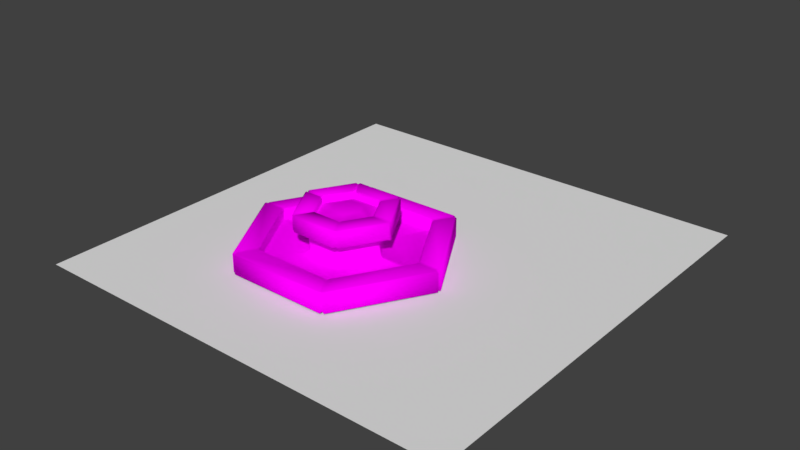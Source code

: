 # Source: school.blend  (saved by Blender 2.78.0; exported with 4.5.12 LTS)
import bpy
from mathutils import Matrix  # noqa: F401  (used for matrix-valued properties, if any)

bpy.ops.wm.read_factory_settings(use_empty=True)
scene = bpy.context.scene
scene.name = 'Scene'

# ---- collections
col_collection_1 = bpy.data.collections.new('Collection 1'); scene.collection.children.link(col_collection_1)
col_collection_9 = bpy.data.collections.new('Collection 9'); scene.collection.children.link(col_collection_9)

# ---- images (referenced by path relative to the original .blend; pixels are not part of the script)
import os
ASSET_DIR = os.environ.get("B2B_ASSET_DIR", "")  # directory of the original .blend (textures are referenced by path, not embedded)
HERE = os.path.dirname(os.path.abspath(__file__))  # packed textures are extracted next to this script under _unpacked/

def load_image(name, relpath, width, height, colorspace="sRGB"):
    """Load a texture the original file referenced (path relative to the .blend, or extracted next to this script)."""
    p = next((c for c in (os.path.join(HERE, relpath), os.path.join(ASSET_DIR, relpath)) if relpath and os.path.exists(c)), "")
    if p:
        img = bpy.data.images.load(p, check_existing=True)
        img.name = name
    else:  # same state as the original file: an image datablock whose file is absent (Cycles renders it pink)
        img = bpy.data.images.new(name, width, height)
        img.source = "FILE"
        img.filepath = "//" + (relpath or name)
    img.colorspace_settings.name = colorspace
    return img
img_ao = load_image('AO', '', 512, 512, 'sRGB')

# ---- materials (node trees are filled in below, after node groups)
mat_cycles = bpy.data.materials.new('cycles')
mat_cycles.alpha_threshold = 0.0
mat_cycles.roughness = 0.5

# ---- material node trees
mat_cycles.use_nodes = True; mat_cycles.node_tree.nodes.clear()
_N = mat_cycles.node_tree.nodes; _L = mat_cycles.node_tree.links
n0 = _N.new('ShaderNodeOutputMaterial'); n0.name = 'Material Output'; n0.location = (300, 300)
n1 = _N.new('ShaderNodeBsdfDiffuse'); n1.name = 'Diffuse BSDF'; n1.location = (10, 300)
n2 = _N.new('ShaderNodeTexImage'); n2.name = 'Image Texture'; n2.location = (-180, 300)
n2.width = 140
n2.image = img_ao
_L.new(n1.outputs[0], n0.inputs[0])
_L.new(n2.outputs[0], n1.inputs[0])
n0.is_active_output = True

# ---- world
world_world = bpy.data.worlds.new('World'); scene.world = world_world
world_world.color = (0.05088, 0.05088, 0.05088)
world_world.use_sun_shadow = False
world_world.sun_shadow_jitter_overblur = 0.0
world_world.cycles.sampling_method = 'MANUAL'

# ---- meshes
me_cylinder = bpy.data.meshes.new('Cylinder')
me_cylinder.from_pydata([(0.3532, 0.2039, 1.048), (1.5e-07, 0.4078, 1.048), (0.3532, -0.2039, 1.048), (2.302e-08, -0.4078, 1.048), (-0.3532, -0.2039, 1.048), (-0.3532, 0.2039, 1.048), (0.7109, 0.4104, 0.914), (1.5e-07, 0.8208, 0.914), (0.7109, -0.4104, 0.914), (-1.252e-08, -0.8208, 0.914), (-0.7109, -0.4104, 0.914), (-0.7109, 0.4104, 0.914), (0.8427, 0.5505, 0.6), (0.8981, 0.4545, 0.6), (-0.05541, 1.005, 0.6), (0.05541, 1.005, 0.6), (0.8981, -0.4545, 0.6), (0.8427, -0.5505, 0.6), (0.05541, -1.005, 0.6), (-0.05541, -1.005, 0.6), (-0.8427, -0.5505, 0.6), (-0.8981, -0.4545, 0.6), (-0.8981, 0.4545, 0.6), (-0.8427, 0.5505, 0.6), (-0.05541, 2.922, -0.3), (0.05541, 2.891, -0.2625), (-0.05541, 2.968, -0.26), (0.05541, 2.932, -0.2265), (0.05541, 2.35, 0.2775), (-0.05541, 2.321, 0.3), (-0.05541, 2.275, 0.26), (0.05541, 2.309, 0.2415), (2.503, 1.509, -0.3), (2.558, 1.413, -0.3), (2.543, 1.532, -0.26), (2.598, 1.436, -0.26), (1.943, 1.186, 0.26), (1.998, 1.09, 0.26), (2.038, 1.113, 0.3), (1.983, 1.209, 0.3), (2.558, -1.413, -0.3), (2.503, -1.509, -0.3), (2.598, -1.436, -0.26), (2.543, -1.532, -0.26), (1.998, -1.09, 0.26), (1.943, -1.186, 0.26), (1.983, -1.209, 0.3), (2.038, -1.113, 0.3), (0.05541, -2.922, -0.3), (-0.05541, -2.922, -0.3), (0.05541, -2.968, -0.26), (-0.05541, -2.968, -0.26), (0.05541, -2.275, 0.26), (-0.05541, -2.275, 0.26), (-0.05541, -2.321, 0.3), (0.05541, -2.321, 0.3), (-2.503, -1.509, -0.3), (-2.558, -1.413, -0.3), (-2.543, -1.532, -0.26), (-2.598, -1.436, -0.26), (-1.943, -1.186, 0.26), (-1.998, -1.09, 0.26), (-2.038, -1.113, 0.3), (-1.983, -1.209, 0.3), (-2.558, 1.413, -0.3), (-2.476, 1.493, -0.2625), (-2.598, 1.436, -0.26), (-2.512, 1.514, -0.2265), (-1.998, 1.09, 0.26), (-1.972, 1.202, 0.2415), (-2.008, 1.223, 0.2775), (-2.038, 1.113, 0.3), (2.503, 1.509, 0.3), (2.558, 1.413, 0.3), (2.598, 1.436, 0.26), (2.543, 1.532, 0.26), (0.05541, 2.932, 0.2415), (-0.05541, 2.968, 0.26), (-0.05541, 2.922, 0.3), (0.05541, 2.891, 0.2775), (2.558, -1.413, 0.3), (2.503, -1.509, 0.3), (2.543, -1.532, 0.26), (2.598, -1.436, 0.26), (0.05541, -2.922, 0.3), (-0.05541, -2.922, 0.3), (-0.05541, -2.968, 0.26), (0.05541, -2.968, 0.26), (-2.503, -1.509, 0.3), (-2.558, -1.413, 0.3), (-2.598, -1.436, 0.26), (-2.543, -1.532, 0.26), (-2.558, 1.413, 0.3), (-2.476, 1.493, 0.2775), (-2.512, 1.514, 0.2415), (-2.598, 1.436, 0.26), (0.8427, 0.5505, 0.04), (0.8981, 0.4545, 0.04), (0.9381, 0.4776, 0.003617), (0.8827, 0.5736, 0.003617), (0.05541, 1.051, 0.003617), (-0.05541, 1.051, 0.003617), (-0.05541, 1.005, 0.04), (0.05541, 1.005, 0.04), (0.8981, -0.4545, 0.04), (0.8427, -0.5505, 0.04), (0.8827, -0.5736, 0.003617), (0.9381, -0.4776, 0.003617), (0.05541, -1.005, 0.04), (-0.05541, -1.005, 0.04), (-0.05541, -1.051, 0.003617), (0.05541, -1.051, 0.003617), (-0.8427, -0.5505, 0.04), (-0.8981, -0.4545, 0.04), (-0.9381, -0.4776, 0.003617), (-0.8827, -0.5736, 0.003617), (-0.8981, 0.4545, 0.04), (-0.8427, 0.5505, 0.04), (-0.8827, 0.5736, 0.003617), (-0.9381, 0.4776, 0.003617), (1.903, 1.162, 0.003617), (1.958, 1.067, 0.003617), (1.998, 1.09, 0.04), (1.943, 1.186, 0.04), (0.05541, 2.309, 0.0435), (-0.05541, 2.275, 0.04), (-0.05541, 2.229, 0.003617), (0.05541, 2.267, 0.00365), (1.958, -1.067, 0.003617), (1.903, -1.162, 0.003617), (1.943, -1.186, 0.04), (1.998, -1.09, 0.04), (0.05541, -2.229, 0.003617), (-0.05541, -2.229, 0.003617), (-0.05541, -2.275, 0.04), (0.05541, -2.275, 0.04), (-1.903, -1.162, 0.003617), (-1.958, -1.067, 0.003617), (-1.998, -1.09, 0.04), (-1.943, -1.186, 0.04), (-1.958, 1.067, 0.003617), (-1.936, 1.182, 0.00365), (-1.972, 1.202, 0.0435), (-1.998, 1.09, 0.04), (1.193, 0.7527, 0.64), (1.248, 0.6567, 0.64), (1.208, 0.6336, 0.6), (1.153, 0.7296, 0.6), (0.05541, 1.363, 0.6), (-0.05541, 1.363, 0.6), (-0.05541, 1.409, 0.64), (0.05541, 1.409, 0.64), (1.248, -0.6567, 0.64), (1.193, -0.7527, 0.64), (1.153, -0.7296, 0.6), (1.208, -0.6336, 0.6), (0.05541, -1.409, 0.64), (-0.05541, -1.409, 0.64), (-0.05541, -1.363, 0.6), (0.05541, -1.363, 0.6), (-1.193, -0.7527, 0.64), (-1.248, -0.6567, 0.64), (-1.208, -0.6336, 0.6), (-1.153, -0.7296, 0.6), (-1.248, 0.6567, 0.64), (-1.193, 0.7527, 0.64), (-1.153, 0.7296, 0.6), (-1.208, 0.6336, 0.6), (0.6929, 0.464, 1.06), (0.7483, 0.3681, 1.06), (0.7883, 0.3912, 1.1), (0.7329, 0.4871, 1.1), (0.05541, 0.8783, 1.1), (-0.05541, 0.8783, 1.1), (-0.05541, 0.8321, 1.06), (0.05541, 0.8321, 1.06), (0.7483, -0.3681, 1.06), (0.6929, -0.464, 1.06), (0.7329, -0.4871, 1.1), (0.7883, -0.3912, 1.1), (0.05541, -0.8321, 1.06), (-0.05541, -0.8321, 1.06), (-0.05541, -0.8783, 1.1), (0.05541, -0.8783, 1.1), (-0.6929, -0.464, 1.06), (-0.7483, -0.3681, 1.06), (-0.7883, -0.3912, 1.1), (-0.7329, -0.4871, 1.1), (-0.7483, 0.3681, 1.06), (-0.6929, 0.464, 1.06), (-0.7329, 0.4871, 1.1), (-0.7883, 0.3912, 1.1), (1.153, 0.7296, 1.1), (1.208, 0.6336, 1.1), (1.248, 0.6567, 1.06), (1.193, 0.7527, 1.06), (0.05541, 1.409, 1.06), (-0.05541, 1.409, 1.06), (-0.05541, 1.363, 1.1), (0.05541, 1.363, 1.1), (1.208, -0.6336, 1.1), (1.153, -0.7296, 1.1), (1.193, -0.7527, 1.06), (1.248, -0.6567, 1.06), (0.05541, -1.363, 1.1), (-0.05541, -1.363, 1.1), (-0.05541, -1.409, 1.06), (0.05541, -1.409, 1.06), (-1.153, -0.7296, 1.1), (-1.208, -0.6336, 1.1), (-1.248, -0.6567, 1.06), (-1.193, -0.7527, 1.06), (-1.208, 0.6336, 1.1), (-1.153, 0.7296, 1.1), (-1.193, 0.7527, 1.06), (-1.248, 0.6567, 1.06), (0.7483, 0.3681, 0.94), (0.6929, 0.464, 0.94), (0.7109, 0.4104, 0.914), (0.05541, 0.8321, 0.94), (-0.05541, 0.8321, 0.94), (1.5e-07, 0.8209, 0.914), (0.6929, -0.464, 0.94), (0.7483, -0.3681, 0.94), (0.7109, -0.4104, 0.914), (-0.05541, -0.8321, 0.94), (0.05541, -0.8321, 0.94), (-1.252e-08, -0.8209, 0.914), (-0.7483, -0.3681, 0.94), (-0.6929, -0.464, 0.94), (-0.7109, -0.4104, 0.914), (-0.6929, 0.464, 0.94), (-0.7483, 0.3681, 0.94), (-0.7109, 0.4104, 0.914), (-0.753, -0.4278, 0.9327), (-2.512, -1.443, -0.2064), (-2.476, -1.423, -0.2424), (-2.476, -1.423, 0.2976), (-2.512, -1.443, 0.2616), (-1.972, -1.132, 0.2616), (-2.008, -1.152, 0.2976), (-1.936, -1.111, 0.003739), (-1.972, -1.132, 0.0636), (-0.8734, -0.4973, 0.04), (-0.9134, -0.5204, 0.003617), (-1.203, -0.6877, 0.6627), (-1.167, -0.6669, 0.6267), (-1.167, -0.6669, 1.077), (-1.203, -0.6877, 1.041), (-0.8643, -0.4921, 0.9702), (-0.8967, -0.5108, 1.003), (-0.8878, -0.5057, 0.6267), (-0.7707, 0.445, 0.93), (-2.539, 1.466, -0.2265), (-2.503, 1.445, -0.2625), (-2.503, 1.445, 0.2775), (-2.539, 1.466, 0.2415), (-1.999, 1.154, 0.2415), (-2.035, 1.175, 0.2775), (-1.963, 1.134, 0.00365), (-1.999, 1.154, 0.0435), (-0.8704, 0.5025, 0.04), (-0.9104, 0.5256, 0.003617), (-1.176, 0.6788, 0.687), (-1.143, 0.6601, 0.6546), (-1.143, 0.6601, 1.06), (-1.176, 0.6788, 1.027), (-0.7707, 0.445, 1.027), (-0.8031, 0.4637, 1.06), (-0.892, 0.515, 0.6546), (1.458e-07, 0.8661, 0.9327), (1.322e-09, 2.827, -0.2086), (1.322e-09, 2.865, -0.1762), (1.322e-09, 2.865, 0.2449), (4.34e-09, 2.827, 0.2773), (1.943e-08, 2.341, 0.2773), (2.244e-08, 2.304, 0.2449), (2.244e-08, 2.304, 0.06675), (2.247e-08, 2.266, 0.003768), (2.235e-08, 1.051, 0.003617), (2.608e-08, 1.005, 0.04), (5.19e-08, 1.344, 0.6267), (5.525e-08, 1.386, 0.6627), (6.531e-08, 1.386, 1.041), (7.201e-08, 1.344, 1.077), (1.171e-07, 1.032, 1.003), (1.291e-07, 0.9945, 0.9702), (2.843e-08, 1.022, 0.6267), (0.747, 0.4313, 0.9348), (2.539, 1.466, -0.2265), (2.503, 1.445, -0.2625), (2.503, 1.445, 0.2775), (2.539, 1.466, 0.2415), (1.999, 1.154, 0.2415), (2.035, 1.175, 0.2775), (1.963, 1.134, 0.00365), (1.999, 1.154, 0.0435), (0.8704, 0.5025, 0.04), (0.9104, 0.5256, 0.003617), (1.197, 0.6911, 0.6648), (1.161, 0.6703, 0.6288), (1.161, 0.6703, 1.079), (1.197, 0.6911, 1.043), (0.747, 0.4313, 1.043), (0.783, 0.4521, 1.079), (0.8818, 0.5091, 0.6288), (0.7486, -0.4322, 0.9336), (2.499, -1.443, -0.2183), (2.463, -1.422, -0.2543), (2.463, -1.422, 0.2857), (2.499, -1.443, 0.2497), (1.959, -1.131, 0.2497), (1.995, -1.152, 0.2857), (1.923, -1.11, 0.003686), (1.959, -1.131, 0.05167), (0.9689, -0.5594, 0.05167), (1.005, -0.5802, 0.003686), (1.256, -0.725, 0.6201), (1.223, -0.7063, 0.5877), (1.163, -0.6712, 1.078), (1.199, -0.692, 1.042), (0.7486, -0.4322, 1.042), (0.7846, -0.453, 1.078), (0.8834, -0.51, 0.6276), (-5.169e-09, -0.8626, 0.9348), (-2.378e-07, -2.932, -0.2265), (-2.244e-07, -2.891, -0.2625), (-2.278e-07, -2.891, 0.2775), (-2.311e-07, -2.932, 0.2415), (-1.708e-07, -2.309, 0.2415), (-1.708e-07, -2.35, 0.2775), (-1.607e-07, -2.267, 0.00365), (-1.674e-07, -2.309, 0.0435), (-5.215e-08, -1.005, 0.04), (-5.588e-08, -1.051, 0.003617), (-7.558e-08, -1.382, 0.6648), (-8.228e-08, -1.341, 0.6288), (-6.552e-08, -1.341, 1.079), (-7.222e-08, -1.382, 1.043), (-1.523e-08, -0.8626, 1.043), (-2.193e-08, -0.9041, 1.079), (-7.558e-08, -1.018, 0.6288)], [], [(27, 76, 75, 34), (43, 50, 48, 41), (51, 58, 56, 49), (59, 66, 64, 57), (30, 69, 142, 125), (75, 76, 79, 72), (39, 28, 31, 36), (28, 39, 72, 79), (36, 31, 124, 123), (38, 47, 80, 73), (46, 55, 84, 81), (54, 63, 88, 85), (62, 71, 92, 89), (35, 42, 40, 33), (111, 106, 105, 108), (71, 62, 61, 68), (55, 46, 45, 52), (16, 13, 146, 155), (63, 54, 53, 60), (47, 38, 37, 44), (96, 103, 15, 12), (101, 118, 117, 102), (18, 17, 154, 159), (20, 19, 158, 163), (22, 21, 162, 167), (115, 110, 109, 112), (171, 172, 175, 168), (123, 124, 127, 120), (108, 105, 17, 18), (155, 146, 145, 152), (119, 114, 113, 116), (100, 99, 120, 127), (27, 34, 32, 25), (163, 158, 157, 160), (149, 166, 165, 150), (112, 109, 19, 20), (167, 162, 161, 164), (104, 97, 13, 16), (183, 178, 177, 180), (159, 154, 153, 156), (179, 170, 169, 176), (116, 113, 21, 22), (14, 23, 166, 149), (102, 117, 23, 14), (170, 179, 200, 193), (173, 190, 189, 174), (178, 183, 204, 201), (182, 187, 208, 205), (186, 191, 212, 209), (187, 182, 181, 184), (0, 1, 5, 4, 3, 2), (1, 0, 6, 7), (191, 186, 185, 188), (172, 171, 192, 199), (174, 189, 231, 220), (195, 196, 199, 192), (0, 2, 8, 6), (5, 1, 7, 11), (3, 4, 10, 9), (4, 5, 11, 10), (2, 3, 9, 8), (83, 74, 73, 80), (35, 74, 83, 42), (77, 94, 93, 78), (43, 82, 87, 50), (91, 86, 85, 88), (51, 86, 91, 58), (95, 90, 89, 92), (59, 90, 95, 66), (99, 100, 103, 96), (67, 94, 77, 26), (87, 82, 81, 84), (29, 70, 69, 30), (44, 37, 122, 131), (52, 45, 130, 135), (60, 53, 134, 139), (68, 61, 138, 143), (70, 29, 78, 93), (131, 122, 121, 128), (125, 142, 141, 126), (139, 134, 133, 136), (143, 138, 137, 140), (147, 148, 151, 144), (135, 130, 129, 132), (107, 98, 97, 104), (98, 107, 128, 121), (106, 111, 132, 129), (110, 115, 136, 133), (114, 119, 140, 137), (118, 101, 126, 141), (144, 151, 196, 195), (152, 145, 194, 203), (156, 153, 202, 207), (160, 157, 206, 211), (164, 161, 210, 215), (150, 165, 214, 197), (203, 194, 193, 200), (197, 214, 213, 198), (211, 206, 205, 208), (215, 210, 209, 212), (224, 223, 216, 218, 6, 8), (207, 202, 201, 204), (168, 175, 219, 217), (176, 169, 216, 223), (180, 177, 222, 226), (184, 181, 225, 229), (188, 185, 228, 232), (190, 173, 198, 213), (221, 220, 231, 233, 11, 7), (218, 217, 219, 221, 7, 6), (230, 229, 225, 227, 9, 10), (233, 232, 228, 230, 10, 11), (227, 226, 222, 224, 8, 9), (67, 26, 24, 65), (216, 288, 217, 218), (219, 270, 220, 221), (222, 306, 223, 224), (225, 324, 226, 227), (228, 234, 229, 230), (231, 252, 232, 233), (271, 272, 27, 25), (289, 290, 32, 34), (291, 292, 75, 72), (273, 274, 79, 76), (307, 308, 40, 42), (309, 310, 83, 80), (325, 326, 48, 50), (327, 328, 87, 84), (235, 236, 56, 58), (237, 238, 91, 88), (253, 254, 64, 66), (255, 256, 95, 92), (293, 294, 39, 36), (275, 276, 31, 28), (311, 312, 47, 44), (329, 330, 55, 52), (239, 240, 63, 60), (257, 258, 71, 68), (295, 296, 123, 120), (277, 278, 127, 124), (313, 314, 131, 128), (331, 332, 135, 132), (241, 242, 139, 136), (259, 260, 143, 140), (297, 298, 99, 96), (279, 280, 103, 100), (315, 316, 107, 104), (333, 334, 111, 108), (243, 244, 115, 112), (261, 262, 119, 116), (299, 300, 147, 144), (281, 282, 151, 148), (317, 318, 155, 152), (335, 336, 159, 156), (245, 246, 163, 160), (263, 264, 167, 164), (301, 302, 195, 192), (283, 284, 199, 196), (319, 320, 203, 200), (337, 338, 207, 204), (247, 248, 211, 208), (265, 266, 215, 212), (303, 304, 171, 168), (285, 286, 175, 172), (321, 322, 179, 176), (339, 340, 183, 180), (249, 250, 187, 184), (267, 268, 191, 188), (272, 273, 76, 27), (292, 289, 34, 75), (253, 256, 94, 67), (274, 275, 28, 79), (294, 291, 72, 39), (277, 276, 30, 125), (257, 260, 142, 69), (255, 258, 70, 93), (296, 293, 36, 123), (310, 307, 42, 83), (312, 309, 80, 47), (314, 311, 44, 131), (328, 325, 50, 87), (330, 327, 84, 55), (332, 329, 52, 135), (238, 235, 58, 91), (240, 237, 88, 63), (242, 239, 60, 139), (305, 297, 96, 12), (280, 287, 15, 103), (295, 298, 98, 121), (316, 313, 128, 107), (278, 279, 100, 127), (323, 315, 104, 16), (261, 269, 23, 117), (259, 262, 118, 141), (334, 331, 132, 111), (341, 333, 108, 18), (244, 241, 136, 115), (251, 243, 112, 20), (302, 299, 144, 195), (282, 283, 196, 151), (318, 323, 16, 155), (305, 300, 146, 13), (287, 281, 148, 15), (320, 317, 152, 203), (263, 266, 214, 165), (269, 264, 166, 23), (336, 341, 18, 159), (338, 335, 156, 207), (246, 251, 20, 163), (248, 245, 160, 211), (288, 303, 168, 217), (286, 270, 219, 175), (301, 304, 170, 193), (322, 319, 200, 179), (284, 285, 172, 199), (306, 321, 176, 223), (267, 252, 231, 189), (265, 268, 190, 213), (340, 337, 204, 183), (324, 339, 180, 226), (250, 247, 208, 187), (234, 249, 184, 229), (12, 15, 148, 147), (228, 185, 249, 234), (186, 209, 247, 250), (210, 161, 245, 248), (162, 21, 251, 246), (21, 113, 243, 251), (114, 137, 241, 244), (138, 61, 239, 242), (62, 89, 237, 240), (90, 59, 235, 238), (185, 186, 250, 249), (209, 210, 248, 247), (161, 162, 246, 245), (113, 114, 244, 243), (137, 138, 242, 241), (61, 62, 240, 239), (89, 90, 238, 237), (59, 57, 236, 235), (212, 191, 268, 265), (188, 232, 252, 267), (22, 167, 264, 269), (164, 215, 266, 263), (140, 119, 262, 259), (116, 22, 269, 261), (92, 71, 258, 255), (68, 143, 260, 257), (66, 95, 256, 253), (189, 190, 268, 267), (213, 214, 266, 265), (165, 166, 264, 263), (117, 118, 262, 261), (141, 142, 260, 259), (69, 70, 258, 257), (93, 94, 256, 255), (67, 65, 254, 253), (198, 173, 285, 284), (174, 220, 270, 286), (14, 149, 281, 287), (150, 197, 283, 282), (126, 101, 279, 278), (102, 14, 287, 280), (124, 31, 276, 277), (78, 29, 275, 274), (26, 77, 273, 272), (173, 174, 286, 285), (197, 198, 284, 283), (149, 150, 282, 281), (101, 102, 280, 279), (125, 126, 278, 277), (29, 30, 276, 275), (77, 78, 274, 273), (24, 26, 272, 271), (192, 171, 304, 301), (216, 169, 303, 288), (12, 147, 300, 305), (194, 145, 299, 302), (120, 99, 298, 295), (13, 97, 297, 305), (122, 37, 293, 296), (38, 73, 291, 294), (74, 35, 289, 292), (169, 170, 304, 303), (193, 194, 302, 301), (145, 146, 300, 299), (97, 98, 298, 297), (121, 122, 296, 295), (37, 38, 294, 293), (73, 74, 292, 291), (35, 33, 290, 289), (222, 177, 321, 306), (178, 201, 319, 322), (202, 153, 317, 320), (154, 17, 323, 318), (17, 105, 315, 323), (106, 129, 313, 316), (130, 45, 311, 314), (46, 81, 309, 312), (82, 43, 307, 310), (177, 178, 322, 321), (201, 202, 320, 319), (153, 154, 318, 317), (105, 106, 316, 315), (129, 130, 314, 313), (45, 46, 312, 311), (81, 82, 310, 309), (43, 41, 308, 307), (225, 181, 339, 324), (182, 205, 337, 340), (206, 157, 335, 338), (158, 19, 341, 336), (19, 109, 333, 341), (110, 133, 331, 334), (134, 53, 329, 332), (54, 85, 327, 330), (86, 51, 325, 328), (181, 182, 340, 339), (205, 206, 338, 337), (157, 158, 336, 335), (109, 110, 334, 333), (133, 134, 332, 331), (53, 54, 330, 329), (85, 86, 328, 327), (51, 49, 326, 325)])
me_cylinder.polygons.foreach_set('use_smooth', [True] * 325)
_uv = me_cylinder.uv_layers.new(name='UVMap')
_uv.uv.foreach_set('vector', [0.8511, 0.09662, 0.8511, 0.2927, 0.7308, 0.2927, 0.7308, 0.09662, 0.5998, 0.09662, 0.4795, 0.09662, 0.4804, 0.08154, 0.5988, 0.08154, 0.4741, 0.09662, 0.3538, 0.09662, 0.3548, 0.08154, 0.4731, 0.08154, 0.3484, 0.09662, 0.2281, 0.09662, 0.2291, 0.08154, 0.3475, 0.08154, 0.1033, 0.437, 0.222, 0.437, 0.222, 0.4512, 0.1033, 0.4512, 0.7308, 0.2927, 0.8511, 0.2927, 0.851, 0.3162, 0.7308, 0.3162, 0.7315, 0.4259, 0.8504, 0.4259, 0.8503, 0.437, 0.7316, 0.437, 0.8504, 0.4259, 0.7315, 0.4259, 0.7308, 0.3162, 0.851, 0.3162, 0.7316, 0.437, 0.8503, 0.437, 0.8503, 0.4512, 0.7316, 0.4512, 0.7247, 0.4259, 0.6059, 0.4259, 0.6052, 0.3162, 0.7254, 0.3162, 0.599, 0.4259, 0.4802, 0.4259, 0.4795, 0.3162, 0.5997, 0.3162, 0.4734, 0.4259, 0.3545, 0.4259, 0.3538, 0.3162, 0.4741, 0.3162, 0.3477, 0.4259, 0.2289, 0.4259, 0.2282, 0.3162, 0.3484, 0.3162, 0.7254, 0.09662, 0.6051, 0.09662, 0.6061, 0.08154, 0.7245, 0.08154, 0.6221, 0.6997, 0.6733, 0.6112, 0.6757, 0.6155, 0.6271, 0.6997, 0.2289, 0.4259, 0.3477, 0.4259, 0.3476, 0.437, 0.2289, 0.437, 0.4802, 0.4259, 0.599, 0.4259, 0.599, 0.437, 0.4803, 0.437, 0.3274, 0.6422, 0.3891, 0.6422, 0.3902, 0.6904, 0.3263, 0.6904, 0.3545, 0.4259, 0.4734, 0.4259, 0.4733, 0.437, 0.3546, 0.437, 0.6059, 0.4259, 0.7247, 0.4259, 0.7246, 0.437, 0.6059, 0.437, 0.3978, 0.5239, 0.4595, 0.5239, 0.4595, 0.6422, 0.3978, 0.6422, 0.8471, 0.7117, 0.796, 0.8002, 0.7935, 0.7959, 0.8422, 0.7117, 0.257, 0.6422, 0.3187, 0.6422, 0.3199, 0.6904, 0.2559, 0.6904, 0.1867, 0.6422, 0.2484, 0.6422, 0.2495, 0.6904, 0.1855, 0.6904, 0.1163, 0.6422, 0.178, 0.6422, 0.1791, 0.6904, 0.1152, 0.6904, 0.6732, 0.8001, 0.6221, 0.7116, 0.6271, 0.7116, 0.6757, 0.7959, 0.3984, 0.8811, 0.4589, 0.8811, 0.4586, 0.8957, 0.3987, 0.8957, 0.7316, 0.4512, 0.8503, 0.4512, 0.849, 0.4538, 0.7328, 0.4538, 0.257, 0.5239, 0.3187, 0.5239, 0.3187, 0.6422, 0.257, 0.6422, 0.3263, 0.6904, 0.3902, 0.6904, 0.3903, 0.705, 0.3262, 0.705, 0.7857, 0.8061, 0.6835, 0.8061, 0.6859, 0.8018, 0.7832, 0.8018, 0.8471, 0.6998, 0.796, 0.6112, 0.8591, 0.5021, 0.9732, 0.6998, 0.8511, 0.09662, 0.7308, 0.09662, 0.7318, 0.08154, 0.8501, 0.08154, 0.1855, 0.6904, 0.2495, 0.6904, 0.2496, 0.705, 0.1854, 0.705, 0.04478, 0.6904, 0.1087, 0.6904, 0.1088, 0.705, 0.04468, 0.705, 0.1867, 0.5239, 0.2484, 0.5239, 0.2484, 0.6422, 0.1867, 0.6422, 0.1152, 0.6904, 0.1791, 0.6904, 0.1792, 0.705, 0.1151, 0.705, 0.3274, 0.5239, 0.3891, 0.5239, 0.3891, 0.6422, 0.3274, 0.6422, 0.2577, 0.8811, 0.3181, 0.8811, 0.3179, 0.8957, 0.2579, 0.8957, 0.2559, 0.6904, 0.3199, 0.6904, 0.32, 0.705, 0.2558, 0.705, 0.328, 0.8811, 0.3885, 0.8811, 0.3883, 0.8957, 0.3283, 0.8957, 0.1163, 0.5239, 0.178, 0.5239, 0.178, 0.6422, 0.1163, 0.6422, 0.0459, 0.6422, 0.1076, 0.6422, 0.1087, 0.6904, 0.04478, 0.6904, 0.0459, 0.5239, 0.1076, 0.5239, 0.1076, 0.6422, 0.0459, 0.6422, 0.3885, 0.8811, 0.328, 0.8811, 0.3263, 0.809, 0.3902, 0.809, 0.0465, 0.8811, 0.107, 0.8811, 0.1067, 0.8957, 0.04676, 0.8957, 0.3181, 0.8811, 0.2577, 0.8811, 0.2559, 0.809, 0.3199, 0.809, 0.2478, 0.8811, 0.1873, 0.8811, 0.1855, 0.809, 0.2495, 0.809, 0.1774, 0.8811, 0.1169, 0.8811, 0.1152, 0.809, 0.1791, 0.809, 0.1873, 0.8811, 0.2478, 0.8811, 0.2475, 0.8957, 0.1875, 0.8957, 0.7176, 0.666, 0.7606, 0.6664, 0.7817, 0.7039, 0.7596, 0.7408, 0.7166, 0.7405, 0.6956, 0.703, 0.7606, 0.6664, 0.7176, 0.666, 0.6937, 0.6255, 0.7837, 0.6255, 0.1169, 0.8811, 0.1774, 0.8811, 0.1771, 0.8957, 0.1171, 0.8957, 0.4589, 0.8811, 0.3984, 0.8811, 0.3967, 0.809, 0.4606, 0.809, 0.04676, 0.8957, 0.1067, 0.8957, 0.1067, 0.9188, 0.04676, 0.9188, 0.3966, 0.7937, 0.4607, 0.7937, 0.4606, 0.809, 0.3967, 0.809, 0.7176, 0.666, 0.6956, 0.703, 0.6486, 0.7034, 0.6937, 0.6255, 0.7817, 0.7039, 0.7606, 0.6664, 0.7837, 0.6255, 0.8286, 0.7035, 0.7166, 0.7405, 0.7596, 0.7408, 0.7834, 0.7813, 0.6936, 0.7813, 0.7596, 0.7408, 0.7817, 0.7039, 0.8286, 0.7035, 0.7834, 0.7813, 0.6956, 0.703, 0.7166, 0.7405, 0.6936, 0.7813, 0.6486, 0.7034, 0.6051, 0.2927, 0.7254, 0.2927, 0.7254, 0.3162, 0.6052, 0.3162, 0.7254, 0.09662, 0.7254, 0.2927, 0.6051, 0.2927, 0.6051, 0.09662, 0.1025, 0.2927, 0.2228, 0.2927, 0.2227, 0.3162, 0.1025, 0.3162, 0.5998, 0.09662, 0.5998, 0.2927, 0.4795, 0.2927, 0.4795, 0.09662, 0.3538, 0.2927, 0.4741, 0.2927, 0.4741, 0.3162, 0.3538, 0.3162, 0.4741, 0.09662, 0.4741, 0.2927, 0.3538, 0.2927, 0.3538, 0.09662, 0.2281, 0.2927, 0.3484, 0.2927, 0.3484, 0.3162, 0.2282, 0.3162, 0.3484, 0.09662, 0.3484, 0.2927, 0.2281, 0.2927, 0.2281, 0.09662, 0.796, 0.6112, 0.8471, 0.6998, 0.8422, 0.6998, 0.7936, 0.6155, 0.2228, 0.09662, 0.2228, 0.2927, 0.1025, 0.2927, 0.1025, 0.09662, 0.4795, 0.2927, 0.5998, 0.2927, 0.5997, 0.3162, 0.4795, 0.3162, 0.1032, 0.4259, 0.222, 0.4259, 0.222, 0.437, 0.1033, 0.437, 0.6059, 0.437, 0.7246, 0.437, 0.7246, 0.4512, 0.6059, 0.4512, 0.4803, 0.437, 0.599, 0.437, 0.599, 0.4512, 0.4803, 0.4512, 0.3546, 0.437, 0.4733, 0.437, 0.4733, 0.4512, 0.3546, 0.4512, 0.2289, 0.437, 0.3476, 0.437, 0.3476, 0.4512, 0.2289, 0.4512, 0.222, 0.4259, 0.1032, 0.4259, 0.1025, 0.3162, 0.2227, 0.3162, 0.6059, 0.4512, 0.7246, 0.4512, 0.7234, 0.4538, 0.6072, 0.4538, 0.1033, 0.4512, 0.222, 0.4512, 0.2207, 0.4538, 0.1045, 0.4538, 0.3546, 0.4512, 0.4733, 0.4512, 0.472, 0.4538, 0.3559, 0.4538, 0.2289, 0.4512, 0.3476, 0.4512, 0.3464, 0.4538, 0.2302, 0.4538, 0.3967, 0.6904, 0.4606, 0.6904, 0.4607, 0.705, 0.3966, 0.705, 0.4803, 0.4512, 0.599, 0.4512, 0.5977, 0.4538, 0.4815, 0.4538, 0.6835, 0.6053, 0.7858, 0.6053, 0.7833, 0.6096, 0.686, 0.6096, 0.7858, 0.6053, 0.6835, 0.6053, 0.6206, 0.4961, 0.8488, 0.4962, 0.6733, 0.6112, 0.6221, 0.6997, 0.4961, 0.6997, 0.6103, 0.502, 0.6221, 0.7116, 0.6732, 0.8001, 0.6101, 0.9093, 0.4961, 0.7115, 0.6835, 0.8061, 0.7857, 0.8061, 0.8487, 0.9153, 0.6204, 0.9152, 0.796, 0.8002, 0.8471, 0.7117, 0.9732, 0.7117, 0.859, 0.9094, 0.3966, 0.705, 0.4607, 0.705, 0.4607, 0.7937, 0.3966, 0.7937, 0.3262, 0.705, 0.3903, 0.705, 0.3903, 0.7937, 0.3262, 0.7937, 0.2558, 0.705, 0.32, 0.705, 0.32, 0.7937, 0.2558, 0.7937, 0.1854, 0.705, 0.2496, 0.705, 0.2496, 0.7937, 0.1854, 0.7937, 0.1151, 0.705, 0.1792, 0.705, 0.1792, 0.7937, 0.1151, 0.7937, 0.04468, 0.705, 0.1088, 0.705, 0.1088, 0.7937, 0.04468, 0.7937, 0.3262, 0.7937, 0.3903, 0.7937, 0.3902, 0.809, 0.3263, 0.809, 0.04468, 0.7937, 0.1088, 0.7937, 0.1087, 0.809, 0.04478, 0.809, 0.1854, 0.7937, 0.2496, 0.7937, 0.2495, 0.809, 0.1855, 0.809, 0.1151, 0.7937, 0.1792, 0.7937, 0.1791, 0.809, 0.1152, 0.809, 0.3248, 0.9265, 0.3283, 0.9188, 0.3883, 0.9188, 0.3917, 0.9265, 0.3917, 0.9266, 0.3249, 0.9266, 0.2558, 0.7937, 0.32, 0.7937, 0.3199, 0.809, 0.2559, 0.809, 0.3987, 0.8957, 0.4586, 0.8957, 0.4586, 0.9188, 0.3987, 0.9188, 0.3283, 0.8957, 0.3883, 0.8957, 0.3883, 0.9188, 0.3283, 0.9188, 0.2579, 0.8957, 0.3179, 0.8957, 0.3179, 0.9188, 0.2579, 0.9188, 0.1875, 0.8957, 0.2475, 0.8957, 0.2475, 0.9188, 0.1875, 0.9188, 0.1171, 0.8957, 0.1771, 0.8957, 0.1771, 0.9188, 0.1171, 0.9188, 0.107, 0.8811, 0.0465, 0.8811, 0.04478, 0.809, 0.1087, 0.809, 0.04331, 0.9265, 0.04676, 0.9188, 0.1067, 0.9188, 0.1102, 0.9265, 0.1102, 0.9266, 0.04332, 0.9266, 0.3952, 0.9265, 0.3987, 0.9188, 0.4586, 0.9188, 0.4621, 0.9265, 0.4621, 0.9266, 0.3952, 0.9266, 0.1841, 0.9265, 0.1875, 0.9188, 0.2475, 0.9188, 0.2509, 0.9265, 0.2509, 0.9266, 0.1841, 0.9266, 0.1137, 0.9265, 0.1171, 0.9188, 0.1771, 0.9188, 0.1806, 0.9265, 0.1806, 0.9266, 0.1137, 0.9266, 0.2545, 0.9265, 0.2579, 0.9188, 0.3179, 0.9188, 0.3213, 0.9265, 0.3213, 0.9266, 0.2545, 0.9266, 0.2228, 0.09662, 0.1025, 0.09662, 0.1034, 0.08154, 0.2218, 0.08154, 0.3883, 0.9188, 0.3909, 0.9188, 0.3935, 0.9188, 0.3917, 0.9188, 0.4586, 0.9188, 0.4613, 0.9188, 0.4639, 0.9188, 0.4621, 0.9188, 0.3179, 0.9188, 0.32, 0.9209, 0.3221, 0.923, 0.3213, 0.9265, 0.2475, 0.9188, 0.2501, 0.9188, 0.2527, 0.9188, 0.2509, 0.9188, 0.1771, 0.9188, 0.1797, 0.9188, 0.1823, 0.9188, 0.1806, 0.9188, 0.1067, 0.9188, 0.1089, 0.9209, 0.111, 0.923, 0.1102, 0.9265, 0.1021, 0.08154, 0.1013, 0.09364, 0.1002, 0.09065, 0.1008, 0.08154, 0.7281, 0.09662, 0.7281, 0.08154, 0.7318, 0.08154, 0.7308, 0.09662, 0.7281, 0.3162, 0.7281, 0.2927, 0.7308, 0.2927, 0.7308, 0.3162, 0.1011, 0.2973, 0.1012, 0.3162, 0.0998, 0.3162, 0.0998, 0.302, 0.6024, 0.09662, 0.6024, 0.08154, 0.6061, 0.08154, 0.6051, 0.09662, 0.6024, 0.3162, 0.6024, 0.2927, 0.6051, 0.2927, 0.6052, 0.3162, 0.4768, 0.09662, 0.4768, 0.08154, 0.4804, 0.08154, 0.4795, 0.09662, 0.4768, 0.3162, 0.4768, 0.2927, 0.4795, 0.2927, 0.4795, 0.3162, 0.3511, 0.09662, 0.3511, 0.08154, 0.3548, 0.08154, 0.3538, 0.09662, 0.3511, 0.3162, 0.3511, 0.2927, 0.3538, 0.2927, 0.3538, 0.3162, 0.2255, 0.09662, 0.2255, 0.08154, 0.2291, 0.08154, 0.2281, 0.09662, 0.2255, 0.3162, 0.2255, 0.2927, 0.2281, 0.2927, 0.2282, 0.3162, 0.7281, 0.437, 0.7281, 0.4259, 0.7315, 0.4259, 0.7316, 0.437, 0.1015, 0.4281, 0.1015, 0.437, 0.0998, 0.437, 0.0998, 0.4303, 0.6024, 0.437, 0.6024, 0.4259, 0.6059, 0.4259, 0.6059, 0.437, 0.4768, 0.437, 0.4768, 0.4259, 0.4802, 0.4259, 0.4803, 0.437, 0.3511, 0.437, 0.3511, 0.4259, 0.3545, 0.4259, 0.3546, 0.437, 0.2255, 0.437, 0.2255, 0.4259, 0.2289, 0.4259, 0.2289, 0.437, 0.7281, 0.4538, 0.7281, 0.4512, 0.7316, 0.4512, 0.7328, 0.4538, 0.1018, 0.4517, 0.1028, 0.4538, 0.1011, 0.4538, 0.1003, 0.4522, 0.6024, 0.4538, 0.6024, 0.4512, 0.6059, 0.4512, 0.6072, 0.4538, 0.4768, 0.4538, 0.4768, 0.4512, 0.4803, 0.4512, 0.4815, 0.4538, 0.3511, 0.4538, 0.3511, 0.4512, 0.3546, 0.4512, 0.3559, 0.4538, 0.2255, 0.4538, 0.2255, 0.4512, 0.2289, 0.4512, 0.2302, 0.4538, 0.7884, 0.6126, 0.7909, 0.6083, 0.796, 0.6112, 0.7936, 0.6155, 0.8471, 0.7057, 0.8422, 0.7057, 0.8422, 0.6998, 0.8471, 0.6998, 0.6809, 0.6125, 0.6784, 0.6082, 0.6835, 0.6053, 0.686, 0.6096, 0.6271, 0.7057, 0.6221, 0.7057, 0.6221, 0.6997, 0.6271, 0.6997, 0.6808, 0.7988, 0.6783, 0.8031, 0.6732, 0.8001, 0.6757, 0.7959, 0.7884, 0.7989, 0.7908, 0.8031, 0.7857, 0.8061, 0.7832, 0.8018, 0.3935, 0.705, 0.3935, 0.6904, 0.3967, 0.6904, 0.3966, 0.705, 0.04317, 0.6904, 0.04312, 0.7021, 0.04155, 0.6992, 0.04155, 0.6904, 0.3231, 0.705, 0.3231, 0.6904, 0.3263, 0.6904, 0.3262, 0.705, 0.2527, 0.705, 0.2527, 0.6904, 0.2559, 0.6904, 0.2558, 0.705, 0.1823, 0.705, 0.1823, 0.6904, 0.1855, 0.6904, 0.1854, 0.705, 0.1119, 0.705, 0.1119, 0.6904, 0.1152, 0.6904, 0.1151, 0.705, 0.3935, 0.809, 0.3935, 0.7937, 0.3966, 0.7937, 0.3967, 0.809, 0.04312, 0.7968, 0.04317, 0.809, 0.04155, 0.809, 0.04155, 0.7998, 0.3231, 0.809, 0.3231, 0.7937, 0.3262, 0.7937, 0.3263, 0.809, 0.2527, 0.809, 0.2527, 0.7937, 0.2558, 0.7937, 0.2559, 0.809, 0.1823, 0.809, 0.1823, 0.7937, 0.1854, 0.7937, 0.1855, 0.809, 0.1119, 0.809, 0.1119, 0.7937, 0.1151, 0.7937, 0.1152, 0.809, 0.3935, 0.8957, 0.3935, 0.8811, 0.3984, 0.8811, 0.3987, 0.8957, 0.04403, 0.884, 0.04416, 0.8957, 0.04155, 0.8957, 0.04155, 0.8869, 0.3231, 0.8957, 0.3231, 0.8811, 0.328, 0.8811, 0.3283, 0.8957, 0.2527, 0.8957, 0.2527, 0.8811, 0.2577, 0.8811, 0.2579, 0.8957, 0.1823, 0.8957, 0.1823, 0.8811, 0.1873, 0.8811, 0.1875, 0.8957, 0.1119, 0.8957, 0.1119, 0.8811, 0.1169, 0.8811, 0.1171, 0.8957, 0.1011, 0.09662, 0.1011, 0.2927, 0.0998, 0.2927, 0.0998, 0.09662, 0.7281, 0.2927, 0.7281, 0.09662, 0.7308, 0.09662, 0.7308, 0.2927, 0.2255, 0.09662, 0.2255, 0.2927, 0.2228, 0.2927, 0.2228, 0.09662, 0.1012, 0.3191, 0.1015, 0.4259, 0.0998, 0.4259, 0.0998, 0.322, 0.7281, 0.4259, 0.7281, 0.3162, 0.7308, 0.3162, 0.7315, 0.4259, 0.852, 0.4512, 0.852, 0.437, 0.8538, 0.437, 0.8538, 0.4512, 0.2255, 0.437, 0.2255, 0.4512, 0.222, 0.4512, 0.222, 0.437, 0.2255, 0.3162, 0.2255, 0.4259, 0.222, 0.4259, 0.2227, 0.3162, 0.7281, 0.4512, 0.7281, 0.437, 0.7316, 0.437, 0.7316, 0.4512, 0.6024, 0.2927, 0.6024, 0.09662, 0.6051, 0.09662, 0.6051, 0.2927, 0.6024, 0.4259, 0.6024, 0.3162, 0.6052, 0.3162, 0.6059, 0.4259, 0.6024, 0.4512, 0.6024, 0.437, 0.6059, 0.437, 0.6059, 0.4512, 0.4768, 0.2927, 0.4768, 0.09662, 0.4795, 0.09662, 0.4795, 0.2927, 0.4768, 0.4259, 0.4768, 0.3162, 0.4795, 0.3162, 0.4802, 0.4259, 0.4768, 0.4512, 0.4768, 0.437, 0.4803, 0.437, 0.4803, 0.4512, 0.3511, 0.2927, 0.3511, 0.09662, 0.3538, 0.09662, 0.3538, 0.2927, 0.3511, 0.4259, 0.3511, 0.3162, 0.3538, 0.3162, 0.3545, 0.4259, 0.3511, 0.4512, 0.3511, 0.437, 0.3546, 0.437, 0.3546, 0.4512, 0.3935, 0.6422, 0.3935, 0.5239, 0.3978, 0.5239, 0.3978, 0.6422, 0.04372, 0.5239, 0.04372, 0.6422, 0.04155, 0.6422, 0.04155, 0.5239, 0.854, 0.4991, 0.7909, 0.6083, 0.7858, 0.6053, 0.8488, 0.4962, 0.6784, 0.6082, 0.6154, 0.4991, 0.6206, 0.4961, 0.6835, 0.6053, 0.9732, 0.7058, 0.8471, 0.7057, 0.8471, 0.6998, 0.9732, 0.6998, 0.3231, 0.6422, 0.3231, 0.5239, 0.3274, 0.5239, 0.3274, 0.6422, 0.1119, 0.5239, 0.1119, 0.6422, 0.1076, 0.6422, 0.1076, 0.5239, 0.8538, 0.9123, 0.7908, 0.8031, 0.796, 0.8002, 0.859, 0.9094, 0.6221, 0.7057, 0.4961, 0.7056, 0.4961, 0.6997, 0.6221, 0.6997, 0.2527, 0.6422, 0.2527, 0.5239, 0.257, 0.5239, 0.257, 0.6422, 0.6783, 0.8031, 0.6153, 0.9122, 0.6101, 0.9093, 0.6732, 0.8001, 0.1823, 0.6422, 0.1823, 0.5239, 0.1867, 0.5239, 0.1867, 0.6422, 0.3935, 0.7937, 0.3935, 0.705, 0.3966, 0.705, 0.3966, 0.7937, 0.04312, 0.705, 0.04312, 0.7937, 0.04155, 0.7937, 0.04155, 0.705, 0.3231, 0.6904, 0.3231, 0.6422, 0.3274, 0.6422, 0.3263, 0.6904, 0.3935, 0.6422, 0.3935, 0.6904, 0.3902, 0.6904, 0.3891, 0.6422, 0.04372, 0.6422, 0.04317, 0.6882, 0.04155, 0.6861, 0.04155, 0.6422, 0.3231, 0.7937, 0.3231, 0.705, 0.3262, 0.705, 0.3262, 0.7937, 0.1119, 0.705, 0.1119, 0.7937, 0.1088, 0.7937, 0.1088, 0.705, 0.1119, 0.6422, 0.1119, 0.6904, 0.1087, 0.6904, 0.1076, 0.6422, 0.2527, 0.6904, 0.2527, 0.6422, 0.257, 0.6422, 0.2559, 0.6904, 0.2527, 0.7937, 0.2527, 0.705, 0.2558, 0.705, 0.2558, 0.7937, 0.1823, 0.6904, 0.1823, 0.6422, 0.1867, 0.6422, 0.1855, 0.6904, 0.1823, 0.7937, 0.1823, 0.705, 0.1854, 0.705, 0.1854, 0.7937, 0.3935, 0.9188, 0.3935, 0.8957, 0.3987, 0.8957, 0.3987, 0.9188, 0.04416, 0.8957, 0.04416, 0.9188, 0.04155, 0.9188, 0.04155, 0.8957, 0.3935, 0.809, 0.3935, 0.8811, 0.3885, 0.8811, 0.3902, 0.809, 0.3231, 0.8811, 0.3231, 0.809, 0.3263, 0.809, 0.328, 0.8811, 0.04317, 0.8114, 0.04403, 0.8811, 0.04155, 0.8811, 0.04155, 0.8138, 0.3231, 0.9188, 0.3231, 0.8957, 0.3283, 0.8957, 0.3283, 0.9188, 0.1119, 0.8957, 0.1119, 0.9188, 0.1067, 0.9188, 0.1067, 0.8957, 0.1119, 0.809, 0.1119, 0.8811, 0.107, 0.8811, 0.1087, 0.809, 0.2527, 0.8811, 0.2527, 0.809, 0.2559, 0.809, 0.2577, 0.8811, 0.2527, 0.9188, 0.2527, 0.8957, 0.2579, 0.8957, 0.2579, 0.9188, 0.1823, 0.8811, 0.1823, 0.809, 0.1855, 0.809, 0.1873, 0.8811, 0.1823, 0.9188, 0.1823, 0.8957, 0.1875, 0.8957, 0.1875, 0.9188, 0.3978, 0.6422, 0.4595, 0.6422, 0.4606, 0.6904, 0.3967, 0.6904, 0.1771, 0.9188, 0.1771, 0.8957, 0.1823, 0.8957, 0.1823, 0.9188, 0.1774, 0.8811, 0.1791, 0.809, 0.1823, 0.809, 0.1823, 0.8811, 0.1792, 0.7937, 0.1792, 0.705, 0.1823, 0.705, 0.1823, 0.7937, 0.1791, 0.6904, 0.178, 0.6422, 0.1823, 0.6422, 0.1823, 0.6904, 0.178, 0.6422, 0.178, 0.5239, 0.1823, 0.5239, 0.1823, 0.6422, 0.6835, 0.8061, 0.6204, 0.9152, 0.6153, 0.9122, 0.6783, 0.8031, 0.3476, 0.4512, 0.3476, 0.437, 0.3511, 0.437, 0.3511, 0.4512, 0.3477, 0.4259, 0.3484, 0.3162, 0.3511, 0.3162, 0.3511, 0.4259, 0.3484, 0.2927, 0.3484, 0.09662, 0.3511, 0.09662, 0.3511, 0.2927, 0.1771, 0.8957, 0.1774, 0.8811, 0.1823, 0.8811, 0.1823, 0.8957, 0.1791, 0.809, 0.1792, 0.7937, 0.1823, 0.7937, 0.1823, 0.809, 0.1792, 0.705, 0.1791, 0.6904, 0.1823, 0.6904, 0.1823, 0.705, 0.6859, 0.8018, 0.6835, 0.8061, 0.6783, 0.8031, 0.6808, 0.7988, 0.3464, 0.4538, 0.3476, 0.4512, 0.3511, 0.4512, 0.3511, 0.4538, 0.3476, 0.437, 0.3477, 0.4259, 0.3511, 0.4259, 0.3511, 0.437, 0.3484, 0.3162, 0.3484, 0.2927, 0.3511, 0.2927, 0.3511, 0.3162, 0.3484, 0.09662, 0.3475, 0.08154, 0.3511, 0.08154, 0.3511, 0.09662, 0.1152, 0.809, 0.1169, 0.8811, 0.1119, 0.8811, 0.1119, 0.809, 0.1171, 0.8957, 0.1171, 0.9188, 0.1119, 0.9188, 0.1119, 0.8957, 0.1163, 0.6422, 0.1152, 0.6904, 0.1119, 0.6904, 0.1119, 0.6422, 0.1151, 0.705, 0.1151, 0.7937, 0.1119, 0.7937, 0.1119, 0.705, 0.8487, 0.9153, 0.7857, 0.8061, 0.7908, 0.8031, 0.8538, 0.9123, 0.1163, 0.5239, 0.1163, 0.6422, 0.1119, 0.6422, 0.1119, 0.5239, 0.2282, 0.3162, 0.2289, 0.4259, 0.2255, 0.4259, 0.2255, 0.3162, 0.2289, 0.437, 0.2289, 0.4512, 0.2255, 0.4512, 0.2255, 0.437, 0.2281, 0.09662, 0.2281, 0.2927, 0.2255, 0.2927, 0.2255, 0.09662, 0.1067, 0.8957, 0.107, 0.8811, 0.1119, 0.8811, 0.1119, 0.8957, 0.1087, 0.809, 0.1088, 0.7937, 0.1119, 0.7937, 0.1119, 0.809, 0.1088, 0.705, 0.1087, 0.6904, 0.1119, 0.6904, 0.1119, 0.705, 0.7935, 0.7959, 0.796, 0.8002, 0.7908, 0.8031, 0.7884, 0.7989, 0.2207, 0.4538, 0.222, 0.4512, 0.2255, 0.4512, 0.2255, 0.4538, 0.222, 0.437, 0.222, 0.4259, 0.2255, 0.4259, 0.2255, 0.437, 0.2227, 0.3162, 0.2228, 0.2927, 0.2255, 0.2927, 0.2255, 0.3162, 0.2228, 0.09662, 0.2218, 0.08154, 0.2255, 0.08154, 0.2255, 0.09662, 0.04478, 0.809, 0.0465, 0.8811, 0.04403, 0.8811, 0.04317, 0.8114, 0.04676, 0.8957, 0.04676, 0.9188, 0.04416, 0.9188, 0.04416, 0.8957, 0.0459, 0.6422, 0.04478, 0.6904, 0.04317, 0.6882, 0.04372, 0.6422, 0.04468, 0.705, 0.04468, 0.7937, 0.04312, 0.7937, 0.04312, 0.705, 0.9732, 0.7117, 0.8471, 0.7117, 0.8471, 0.7057, 0.9732, 0.7058, 0.0459, 0.5239, 0.0459, 0.6422, 0.04372, 0.6422, 0.04372, 0.5239, 0.8503, 0.4512, 0.8503, 0.437, 0.852, 0.437, 0.852, 0.4512, 0.1025, 0.3162, 0.1032, 0.4259, 0.1015, 0.4259, 0.1012, 0.3191, 0.1025, 0.09662, 0.1025, 0.2927, 0.1011, 0.2927, 0.1011, 0.09662, 0.0465, 0.8811, 0.04676, 0.8957, 0.04416, 0.8957, 0.04403, 0.884, 0.04468, 0.7937, 0.04478, 0.809, 0.04317, 0.809, 0.04312, 0.7968, 0.04478, 0.6904, 0.04468, 0.705, 0.04312, 0.7021, 0.04317, 0.6904, 0.8471, 0.7117, 0.8422, 0.7117, 0.8422, 0.7057, 0.8471, 0.7057, 0.1033, 0.4512, 0.1045, 0.4538, 0.1028, 0.4538, 0.1018, 0.4517, 0.1032, 0.4259, 0.1033, 0.437, 0.1015, 0.437, 0.1015, 0.4281, 0.1025, 0.2927, 0.1025, 0.3162, 0.1012, 0.3162, 0.1011, 0.2973, 0.1034, 0.08154, 0.1025, 0.09662, 0.1013, 0.09364, 0.1021, 0.08154, 0.3967, 0.809, 0.3984, 0.8811, 0.3935, 0.8811, 0.3935, 0.809, 0.3883, 0.9188, 0.3883, 0.8957, 0.3935, 0.8957, 0.3935, 0.9188, 0.3978, 0.6422, 0.3967, 0.6904, 0.3935, 0.6904, 0.3935, 0.6422, 0.3903, 0.7937, 0.3903, 0.705, 0.3935, 0.705, 0.3935, 0.7937, 0.8591, 0.5021, 0.796, 0.6112, 0.7909, 0.6083, 0.854, 0.4991, 0.3891, 0.6422, 0.3891, 0.5239, 0.3935, 0.5239, 0.3935, 0.6422, 0.7246, 0.4512, 0.7246, 0.437, 0.7281, 0.437, 0.7281, 0.4512, 0.7247, 0.4259, 0.7254, 0.3162, 0.7281, 0.3162, 0.7281, 0.4259, 0.7254, 0.2927, 0.7254, 0.09662, 0.7281, 0.09662, 0.7281, 0.2927, 0.3883, 0.8957, 0.3885, 0.8811, 0.3935, 0.8811, 0.3935, 0.8957, 0.3902, 0.809, 0.3903, 0.7937, 0.3935, 0.7937, 0.3935, 0.809, 0.3903, 0.705, 0.3902, 0.6904, 0.3935, 0.6904, 0.3935, 0.705, 0.7833, 0.6096, 0.7858, 0.6053, 0.7909, 0.6083, 0.7884, 0.6126, 0.7234, 0.4538, 0.7246, 0.4512, 0.7281, 0.4512, 0.7281, 0.4538, 0.7246, 0.437, 0.7247, 0.4259, 0.7281, 0.4259, 0.7281, 0.437, 0.7254, 0.3162, 0.7254, 0.2927, 0.7281, 0.2927, 0.7281, 0.3162, 0.7254, 0.09662, 0.7245, 0.08154, 0.7281, 0.08154, 0.7281, 0.09662, 0.3179, 0.9188, 0.3179, 0.8957, 0.3231, 0.8957, 0.3231, 0.9188, 0.3181, 0.8811, 0.3199, 0.809, 0.3231, 0.809, 0.3231, 0.8811, 0.32, 0.7937, 0.32, 0.705, 0.3231, 0.705, 0.3231, 0.7937, 0.3199, 0.6904, 0.3187, 0.6422, 0.3231, 0.6422, 0.3231, 0.6904, 0.3187, 0.6422, 0.3187, 0.5239, 0.3231, 0.5239, 0.3231, 0.6422, 0.6733, 0.6112, 0.6103, 0.502, 0.6154, 0.4991, 0.6784, 0.6082, 0.599, 0.4512, 0.599, 0.437, 0.6024, 0.437, 0.6024, 0.4512, 0.599, 0.4259, 0.5997, 0.3162, 0.6024, 0.3162, 0.6024, 0.4259, 0.5998, 0.2927, 0.5998, 0.09662, 0.6024, 0.09662, 0.6024, 0.2927, 0.3179, 0.8957, 0.3181, 0.8811, 0.3231, 0.8811, 0.3231, 0.8957, 0.3199, 0.809, 0.32, 0.7937, 0.3231, 0.7937, 0.3231, 0.809, 0.32, 0.705, 0.3199, 0.6904, 0.3231, 0.6904, 0.3231, 0.705, 0.6757, 0.6155, 0.6733, 0.6112, 0.6784, 0.6082, 0.6809, 0.6125, 0.5977, 0.4538, 0.599, 0.4512, 0.6024, 0.4512, 0.6024, 0.4538, 0.599, 0.437, 0.599, 0.4259, 0.6024, 0.4259, 0.6024, 0.437, 0.5997, 0.3162, 0.5998, 0.2927, 0.6024, 0.2927, 0.6024, 0.3162, 0.5998, 0.09662, 0.5988, 0.08154, 0.6024, 0.08154, 0.6024, 0.09662, 0.2475, 0.9188, 0.2475, 0.8957, 0.2527, 0.8957, 0.2527, 0.9188, 0.2478, 0.8811, 0.2495, 0.809, 0.2527, 0.809, 0.2527, 0.8811, 0.2496, 0.7937, 0.2496, 0.705, 0.2527, 0.705, 0.2527, 0.7937, 0.2495, 0.6904, 0.2484, 0.6422, 0.2527, 0.6422, 0.2527, 0.6904, 0.2484, 0.6422, 0.2484, 0.5239, 0.2527, 0.5239, 0.2527, 0.6422, 0.6221, 0.7116, 0.4961, 0.7115, 0.4961, 0.7056, 0.6221, 0.7057, 0.4733, 0.4512, 0.4733, 0.437, 0.4768, 0.437, 0.4768, 0.4512, 0.4734, 0.4259, 0.4741, 0.3162, 0.4768, 0.3162, 0.4768, 0.4259, 0.4741, 0.2927, 0.4741, 0.09662, 0.4768, 0.09662, 0.4768, 0.2927, 0.2475, 0.8957, 0.2478, 0.8811, 0.2527, 0.8811, 0.2527, 0.8957, 0.2495, 0.809, 0.2496, 0.7937, 0.2527, 0.7937, 0.2527, 0.809, 0.2496, 0.705, 0.2495, 0.6904, 0.2527, 0.6904, 0.2527, 0.705, 0.6271, 0.7116, 0.6221, 0.7116, 0.6221, 0.7057, 0.6271, 0.7057, 0.472, 0.4538, 0.4733, 0.4512, 0.4768, 0.4512, 0.4768, 0.4538, 0.4733, 0.437, 0.4734, 0.4259, 0.4768, 0.4259, 0.4768, 0.437, 0.4741, 0.3162, 0.4741, 0.2927, 0.4768, 0.2927, 0.4768, 0.3162, 0.4741, 0.09662, 0.4731, 0.08154, 0.4768, 0.08154, 0.4768, 0.09662])
me_cylinder.materials.append(mat_cycles)
me_cylinder.use_remesh_preserve_volume = False
me_cylinder.use_remesh_preserve_attributes = False
me_cylinder.use_mirror_vertex_groups = False
me_cylinder.update()
me_plane = bpy.data.meshes.new('Plane')
me_plane.from_pydata([(-1.0, -1.0, 0.0), (1.0, -1.0, 0.0), (-1.0, 1.0, 0.0), (1.0, 1.0, 0.0)], [], [(0, 1, 3, 2)])
me_plane.use_remesh_preserve_volume = False
me_plane.use_remesh_preserve_attributes = False
me_plane.use_mirror_vertex_groups = False
me_plane.update()

# ---- objects
ob_fountain = bpy.data.objects.new('fountain', me_cylinder)
ob_plane = bpy.data.objects.new('Plane', me_plane)

# ---- transforms, parenting, visibility, modifiers, constraints
ob_fountain.location = (1.0, 0.5263, 0.3)
ob_fountain.rotation_euler = (0.0, 0.0, 0.5236)
ob_fountain.lineart.crease_threshold = 0.0
ob_plane.location = (1.806, 1.628, -0.03012)
ob_plane.scale = (6.176, 6.176, 6.176)
ob_plane.lineart.crease_threshold = 0.0

# ---- collection membership
col_collection_1.objects.link(ob_fountain)
col_collection_9.objects.link(ob_plane)

# ---- scene / render settings (as saved in the file)
scene.frame_start = 1; scene.frame_end = 250; scene.frame_set(1)
scene.render.engine = 'CYCLES'
scene.render.resolution_percentage = 50
scene.render.dither_intensity = 0.0
scene.cycles.use_denoising = False
scene.cycles.samples = 512
scene.cycles.sampling_pattern = 'TABULATED_SOBOL'
scene.cycles.light_sampling_threshold = 0.0
scene.cycles.use_adaptive_sampling = False
scene.cycles.use_light_tree = False
scene.cycles.blur_glossy = 0.0
scene.cycles.sample_clamp_indirect = 0.0
scene.cycles.bake_type = 'AO'
scene.view_settings.view_transform = 'Standard'
bpy.context.view_layer.update()

# ---- added for rendering (the .blend has no active camera and no usable light): camera, sun
cam_auto = bpy.data.cameras.new('AutoCamera')
cam_auto.lens = 50.0
cam_auto.sensor_width = 36.0
cam_auto.clip_end = 1000.0
ob_auto_camera = bpy.data.objects.new('AutoCamera', cam_auto)
scene.collection.objects.link(ob_auto_camera)
ob_auto_camera.location = (18.0229, -17.8331, 13.6588)
ob_auto_camera.rotation_euler = (1.09748, -7.21219e-08, 0.694738)
scene.camera = ob_auto_camera
light_auto_sun = bpy.data.lights.new('AutoSun', 'SUN')
light_auto_sun.energy = 3.0
light_auto_sun.angle = 0.0523599
ob_auto_sun = bpy.data.objects.new('AutoSun', light_auto_sun)
scene.collection.objects.link(ob_auto_sun)
ob_auto_sun.rotation_euler = (0.872665, 0.174533, 0.523599)
bpy.context.view_layer.update()
